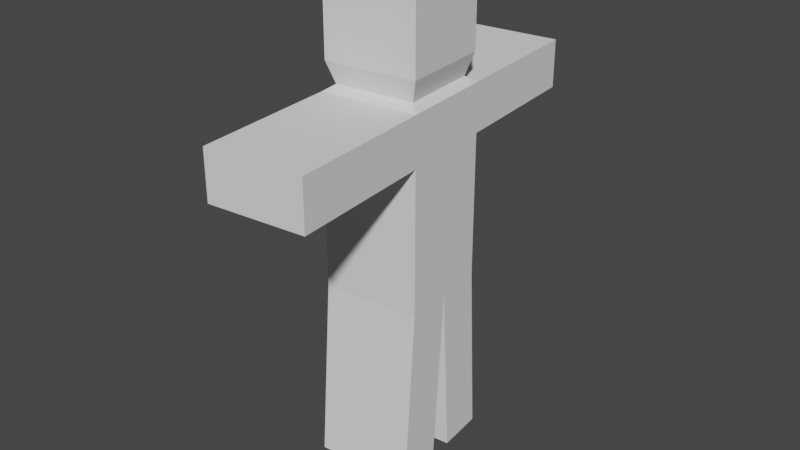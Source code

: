 # Source: RagDoll.blend  (saved by Blender 2.92.15; exported with 4.5.12 LTS)
import bpy
from mathutils import Matrix  # noqa: F401  (used for matrix-valued properties, if any)

bpy.ops.wm.read_factory_settings(use_empty=True)
scene = bpy.context.scene
scene.name = 'Scene'

# ---- collections
col_collection = bpy.data.collections.new('Collection'); scene.collection.children.link(col_collection)

# ---- world
world_world = bpy.data.worlds.new('World'); scene.world = world_world
world_world.use_nodes = True; world_world.node_tree.nodes.clear()
_N = world_world.node_tree.nodes; _L = world_world.node_tree.links
n0 = _N.new('ShaderNodeOutputWorld'); n0.name = 'World Output'; n0.location = (300, 300)
n1 = _N.new('ShaderNodeBackground'); n1.name = 'Background'; n1.location = (10, 300)
n1.inputs[0].default_value = (0.05088, 0.05088, 0.05088, 1.0)
_L.new(n1.outputs[0], n0.inputs[0])
n0.is_active_output = True
world_world.color = (0.05088, 0.05088, 0.05088)
world_world.use_sun_shadow = False
world_world.sun_shadow_jitter_overblur = 0.0

# ---- meshes
me_cube_001 = bpy.data.meshes.new('Cube.001')
me_cube_001.from_pydata([(-1.0, -1.0, -2.967), (-1.0, -1.0, 1.0), (-1.0, 1.0, -2.967), (-1.0, 1.0, 1.0), (1.0, -1.0, -2.967), (1.0, -1.0, 1.0), (1.0, 1.0, -2.967), (1.0, 1.0, 1.0), (-1.0, 0.0, -2.967), (-1.0, -1.0, 0.0), (-1.0, 0.0, 1.0), (-1.0, 1.0, 0.0), (0.0, 1.0, -2.967), (0.0, 1.0, 1.0), (1.0, 1.0, 0.0), (1.0, 0.0, -2.967), (1.0, 0.0, 1.0), (1.0, -1.0, 0.0), (0.0, -1.0, -2.967), (0.0, -1.0, 1.0), (-0.8184, 0.0, 1.123), (0.0, 0.0, -2.967), (0.0, -1.0, 0.0), (1.0, 0.0, 0.0), (0.0, 1.0, 0.0), (-1.0, 0.0, 0.0), (-1.0, -4.0, 0.0), (-1.0, -4.0, 1.0), (0.0, 4.0, 1.0), (1.0, 4.0, 1.0), (0.0, -4.0, 1.0), (-1.0, 4.0, 1.0), (-1.0, 4.0, 0.0), (1.0, 4.0, 0.0), (1.0, -4.0, 1.0), (1.0, -4.0, 0.0), (0.0, -4.0, 0.0), (0.0, 4.0, 0.0), (0.0, 1.237, -6.647), (-1.0, 1.237, -6.647), (1.0, 0.2368, -6.647), (1.0, 1.237, -6.647), (-1.0, 0.2368, -6.647), (0.0, 0.2368, -6.647), (-1.0, -0.3027, -6.647), (-1.0, -1.303, -6.647), (0.0, -1.303, -6.647), (1.0, -1.303, -6.647), (1.0, -0.3027, -6.647), (0.0, -0.3027, -6.647), (-0.8184, 0.8184, 1.123), (0.0, 0.8184, 1.123), (0.8184, 0.8184, 1.123), (0.8184, 0.0, 1.123), (0.8184, -0.8184, 1.123), (0.0, -0.8184, 1.123), (-0.8184, -0.8184, 1.123), (-0.9523, 2.436e-09, 1.571), (-0.9523, 0.9523, 1.571), (0.0, 0.9523, 1.571), (0.9523, 0.9523, 1.571), (0.9523, 2.436e-09, 1.571), (0.9523, -0.9523, 1.571), (0.0, -0.9523, 1.571), (-0.9523, -0.9523, 1.571), (-0.9523, 2.436e-09, 3.05), (-0.9523, 0.9523, 3.05), (0.0, 0.9523, 3.05), (0.9523, 0.9523, 3.05), (0.9523, 2.436e-09, 3.05), (0.9523, -0.9523, 3.05), (0.0, -0.9523, 3.05), (-0.9523, -0.9523, 3.05)], [], [(25, 10, 3, 11), (32, 31, 28, 29, 33, 37), (23, 16, 5, 17), (22, 17, 35, 36), (15, 21, 43, 40), (3, 10, 20, 50), (13, 3, 50, 51), (53, 52, 60, 61), (16, 7, 52, 53), (38, 41, 40, 43, 42, 39), (0, 8, 44, 45), (6, 15, 40, 41), (18, 22, 9, 0), (4, 17, 22, 18), (14, 24, 37, 33), (15, 23, 17, 4), (6, 14, 23, 15), (14, 7, 16, 23), (12, 24, 14, 6), (2, 11, 24, 12), (35, 34, 30, 27, 26, 36), (8, 25, 11, 2), (0, 9, 25, 8), (9, 1, 10, 25), (13, 7, 29, 28), (5, 19, 30, 34), (3, 13, 28, 31), (24, 11, 32, 37), (17, 5, 34, 35), (19, 1, 27, 30), (1, 9, 26, 27), (7, 14, 33, 29), (9, 22, 36, 26), (11, 3, 31, 32), (2, 12, 38, 39), (12, 6, 41, 38), (8, 2, 39, 42), (21, 8, 42, 43), (49, 48, 47, 46, 45, 44), (18, 0, 45, 46), (21, 15, 48, 49), (4, 18, 46, 47), (8, 21, 49, 44), (15, 4, 47, 48), (1, 19, 55, 56), (7, 13, 51, 52), (10, 1, 56, 20), (19, 5, 54, 55), (5, 16, 53, 54), (60, 59, 67, 68), (20, 56, 64, 57), (54, 53, 61, 62), (50, 20, 57, 58), (55, 54, 62, 63), (51, 50, 58, 59), (56, 55, 63, 64), (52, 51, 59, 60), (67, 66, 65, 72, 71, 70, 69, 68), (61, 60, 68, 69), (57, 64, 72, 65), (62, 61, 69, 70), (58, 57, 65, 66), (63, 62, 70, 71), (59, 58, 66, 67), (64, 63, 71, 72)])
_uv = me_cube_001.uv_layers.new(name='UVMap')
_uv.uv.foreach_set('vector', [0.5, 0.125, 0.625, 0.125, 0.625, 0.25, 0.5, 0.25, 0.5, 0.25, 0.625, 0.25, 0.625, 0.375, 0.625, 0.5, 0.5, 0.5, 0.5, 0.375, 0.5, 0.625, 0.625, 0.625, 0.625, 0.75, 0.5, 0.75, 0.5, 0.875, 0.5, 0.75, 0.5, 0.75, 0.5, 0.875, 0.375, 0.625, 0.25, 0.625, 0.25, 0.625, 0.375, 0.625, 0.625, 0.25, 0.625, 0.125, 0.625, 0.125, 0.625, 0.25, 0.75, 0.5, 0.875, 0.5, 0.875, 0.5, 0.75, 0.5, 0.625, 0.625, 0.625, 0.5, 0.625, 0.5, 0.625, 0.625, 0.625, 0.625, 0.625, 0.5, 0.625, 0.5, 0.625, 0.625, 0.25, 0.5, 0.375, 0.5, 0.375, 0.625, 0.25, 0.625, 0.125, 0.625, 0.125, 0.5, 0.375, 0.0, 0.375, 0.125, 0.375, 0.125, 0.375, 0.0, 0.375, 0.5, 0.375, 0.625, 0.375, 0.625, 0.375, 0.5, 0.375, 0.875, 0.5, 0.875, 0.5, 1.0, 0.375, 1.0, 0.375, 0.75, 0.5, 0.75, 0.5, 0.875, 0.375, 0.875, 0.5, 0.5, 0.5, 0.375, 0.5, 0.375, 0.5, 0.5, 0.375, 0.625, 0.5, 0.625, 0.5, 0.75, 0.375, 0.75, 0.375, 0.5, 0.5, 0.5, 0.5, 0.625, 0.375, 0.625, 0.5, 0.5, 0.625, 0.5, 0.625, 0.625, 0.5, 0.625, 0.375, 0.375, 0.5, 0.375, 0.5, 0.5, 0.375, 0.5, 0.375, 0.25, 0.5, 0.25, 0.5, 0.375, 0.375, 0.375, 0.5, 0.75, 0.625, 0.75, 0.625, 0.875, 0.625, 1.0, 0.5, 1.0, 0.5, 0.875, 0.375, 0.125, 0.5, 0.125, 0.5, 0.25, 0.375, 0.25, 0.375, 0.0, 0.5, 0.0, 0.5, 0.125, 0.375, 0.125, 0.5, 0.0, 0.625, 0.0, 0.625, 0.125, 0.5, 0.125, 0.75, 0.5, 0.625, 0.5, 0.625, 0.5, 0.75, 0.5, 0.625, 0.75, 0.75, 0.75, 0.75, 0.75, 0.625, 0.75, 0.875, 0.5, 0.75, 0.5, 0.75, 0.5, 0.875, 0.5, 0.5, 0.375, 0.5, 0.25, 0.5, 0.25, 0.5, 0.375, 0.5, 0.75, 0.625, 0.75, 0.625, 0.75, 0.5, 0.75, 0.75, 0.75, 0.875, 0.75, 0.875, 0.75, 0.75, 0.75, 0.625, 0.0, 0.5, 0.0, 0.5, 0.0, 0.625, 0.0, 0.625, 0.5, 0.5, 0.5, 0.5, 0.5, 0.625, 0.5, 0.5, 1.0, 0.5, 0.875, 0.5, 0.875, 0.5, 1.0, 0.5, 0.25, 0.625, 0.25, 0.625, 0.25, 0.5, 0.25, 0.375, 0.25, 0.375, 0.375, 0.375, 0.375, 0.375, 0.25, 0.375, 0.375, 0.375, 0.5, 0.375, 0.5, 0.375, 0.375, 0.375, 0.125, 0.375, 0.25, 0.375, 0.25, 0.375, 0.125, 0.25, 0.625, 0.125, 0.625, 0.125, 0.625, 0.25, 0.625, 0.25, 0.625, 0.375, 0.625, 0.375, 0.75, 0.25, 0.75, 0.125, 0.75, 0.125, 0.625, 0.375, 0.875, 0.375, 1.0, 0.375, 1.0, 0.375, 0.875, 0.25, 0.625, 0.375, 0.625, 0.375, 0.625, 0.25, 0.625, 0.375, 0.75, 0.375, 0.875, 0.375, 0.875, 0.375, 0.75, 0.125, 0.625, 0.25, 0.625, 0.25, 0.625, 0.125, 0.625, 0.375, 0.625, 0.375, 0.75, 0.375, 0.75, 0.375, 0.625, 0.875, 0.75, 0.75, 0.75, 0.75, 0.75, 0.875, 0.75, 0.625, 0.5, 0.75, 0.5, 0.75, 0.5, 0.625, 0.5, 0.625, 0.125, 0.625, 0.0, 0.625, 0.0, 0.625, 0.125, 0.75, 0.75, 0.625, 0.75, 0.625, 0.75, 0.75, 0.75, 0.625, 0.75, 0.625, 0.625, 0.625, 0.625, 0.625, 0.75, 0.625, 0.5, 0.75, 0.5, 0.75, 0.5, 0.625, 0.5, 0.625, 0.125, 0.625, 0.0, 0.625, 0.0, 0.625, 0.125, 0.625, 0.75, 0.625, 0.625, 0.625, 0.625, 0.625, 0.75, 0.625, 0.25, 0.625, 0.125, 0.625, 0.125, 0.625, 0.25, 0.75, 0.75, 0.625, 0.75, 0.625, 0.75, 0.75, 0.75, 0.75, 0.5, 0.875, 0.5, 0.875, 0.5, 0.75, 0.5, 0.875, 0.75, 0.75, 0.75, 0.75, 0.75, 0.875, 0.75, 0.625, 0.5, 0.75, 0.5, 0.75, 0.5, 0.625, 0.5, 0.75, 0.5, 0.875, 0.5, 0.875, 0.625, 0.875, 0.75, 0.75, 0.75, 0.625, 0.75, 0.625, 0.625, 0.625, 0.5, 0.625, 0.625, 0.625, 0.5, 0.625, 0.5, 0.625, 0.625, 0.625, 0.125, 0.625, 0.0, 0.625, 0.0, 0.625, 0.125, 0.625, 0.75, 0.625, 0.625, 0.625, 0.625, 0.625, 0.75, 0.625, 0.25, 0.625, 0.125, 0.625, 0.125, 0.625, 0.25, 0.75, 0.75, 0.625, 0.75, 0.625, 0.75, 0.75, 0.75, 0.75, 0.5, 0.875, 0.5, 0.875, 0.5, 0.75, 0.5, 0.875, 0.75, 0.75, 0.75, 0.75, 0.75, 0.875, 0.75])
me_cube_001.use_remesh_preserve_volume = False
me_cube_001.use_remesh_preserve_attributes = False
me_cube_001.use_mirror_vertex_groups = False
me_cube_001.update()
arm_armature_007 = bpy.data.armatures.new('Armature.007')  # bones are not reproduced

# ---- objects
ob_ragdoll = bpy.data.objects.new('RagDoll', me_cube_001)
ob_armature_007 = bpy.data.objects.new('Armature.007', arm_armature_007)

# ---- transforms, parenting, visibility, modifiers, constraints
ob_ragdoll.parent = ob_armature_007
ob_ragdoll.matrix_parent_inverse = Matrix(((0.3851, -0.0, 0.0, -0.01532), (0.0, -0.385, -0.005627, -0.009919), (-0.0, 0.005627, -0.385, -0.1958), (-0.0, 0.0, 0.0, 1.0)))
ob_ragdoll.location = (0.01692, 0.0008259, 0.0)
ob_ragdoll.rotation_euler = (0.0, -0.0, 0.08886)
ob_ragdoll.lineart.crease_threshold = 0.0
_vg = ob_ragdoll.vertex_groups.new(name='Bone')
for _i, _w in zip([0, 2, 8, 15, 21, 42], [0.1532, 0.1979, 0.7961, 0.0818, 0.9996, 0.002789]): _vg.add([_i], _w, 'REPLACE')
_vg = ob_ragdoll.vertex_groups.new(name='Bone.001')
for _i, _w in zip([3, 7, 10, 11, 13, 14, 16, 20, 23, 24, 25, 28, 29, 31, 32, 33, 37, 50, 51, 52, 53, 57, 58, 59, 60, 61, 66, 67, 68], [0.8138, 0.6731, 0.08704, 0.6933, 0.9177, 0.1128, 0.09038, 0.06454, 0.001541, 0.07111, 0.107, 0.9905, 0.9764, 0.9811, 0.9711, 0.9586, 0.9705, 0.6139, 0.5253, 0.4061, 0.08794, 0.01312, 0.205, 0.1938, 0.1811, 0.05519, 0.03176, 0.0611, 0.04002]): _vg.add([_i], _w, 'REPLACE')
_vg = ob_ragdoll.vertex_groups.new(name='Bone.005')
for _i, _w in zip([3, 7, 11, 13, 14, 16, 23, 24, 33, 37, 50, 51, 52, 53, 54, 59, 60, 61, 62, 67, 68], [0.03427, 0.1993, 0.1646, 0.03484, 0.75, 0.1689, 0.1353, 0.8985, 0.01912, 0.002664, 0.035, 0.2646, 0.2867, 0.2594, 0.03528, 0.0922, 0.126, 0.09655, 0.01204, 0.007755, 0.01077]): _vg.add([_i], _w, 'REPLACE')
_vg = ob_ragdoll.vertex_groups.new(name='Bone.002')
for _i, _w in zip([1, 5, 9, 16, 17, 19, 22, 23, 26, 27, 30, 34, 35, 36, 53, 54, 55, 56, 61, 62, 63, 64, 70], [0.1365, 0.7496, 0.02948, 0.1168, 0.6709, 0.8788, 0.06529, 0.118, 0.9645, 0.9632, 0.9887, 0.977, 0.9709, 0.9783, 0.09107, 0.4633, 0.4804, 0.1196, 0.06181, 0.1766, 0.1327, 0.04837, 0.02885]): _vg.add([_i], _w, 'REPLACE')
_vg = ob_ragdoll.vertex_groups.new(name='Bone.006')
for _i, _w in zip([1, 5, 9, 10, 16, 17, 19, 20, 22, 23, 25, 26, 27, 53, 54, 55, 56, 62, 63, 64], [0.6884, 0.08532, 0.837, 0.06427, 0.005677, 0.1796, 0.03591, 0.04404, 0.904, 0.01271, 0.1266, 0.01125, 0.008854, 0.01888, 0.1622, 0.02834, 0.3284, 0.06251, 0.01215, 0.09148]): _vg.add([_i], _w, 'REPLACE')
_vg = ob_ragdoll.vertex_groups.new(name='Bone.003')
for _i, _w in zip([2, 6, 8, 12, 38, 39, 40, 41, 42, 43], [0.7349, 0.1322, 0.08971, 0.923, 0.9965, 0.99, 0.9649, 0.9663, 0.9691, 0.9894]): _vg.add([_i], _w, 'REPLACE')
_vg = ob_ragdoll.vertex_groups.new(name='Bone.004')
for _i, _w in zip([0, 4, 8, 18, 44, 45, 46, 47, 48, 49], [0.7987, 0.1804, 0.09546, 0.9489, 0.9757, 0.9825, 0.9687, 0.9598, 0.9486, 0.9947]): _vg.add([_i], _w, 'REPLACE')
_vg = ob_ragdoll.vertex_groups.new(name='Bone.007')
for _i, _w in zip([5, 7, 9, 10, 11, 14, 16, 17, 20, 23, 25, 52, 53, 54, 60, 61, 62], [0.03736, 0.02835, 0.06648, 0.08044, 0.07919, 0.08077, 0.4292, 0.08501, 0.02012, 0.6373, 0.6447, 0.0602, 0.2489, 0.0542, 0.01177, 0.07925, 0.01392]): _vg.add([_i], _w, 'REPLACE')
_vg = ob_ragdoll.vertex_groups.new(name='Bone.008')
for _i, _w in zip([1, 3, 10, 19, 20, 25, 50, 54, 55, 56, 57, 58, 63, 64], [0.08899, 0.02928, 0.6353, 0.02456, 0.6135, 0.04853, 0.08953, 0.008881, 0.2615, 0.296, 0.1011, 0.03418, 0.07331, 0.08952]): _vg.add([_i], _w, 'REPLACE')
_vg = ob_ragdoll.vertex_groups.new(name='Bone.010')
for _i, _w in zip([4, 15, 18, 47], [0.637, 0.04398, 0.008638, 0.005099]): _vg.add([_i], _w, 'REPLACE')
_vg = ob_ragdoll.vertex_groups.new(name='Bone.009')
for _i, _w in zip([1, 3, 5, 7, 10, 13, 16, 19, 20, 50, 51, 52, 53, 54, 55, 56, 57, 58, 59, 60, 61, 62, 63, 64, 65, 66, 67, 68, 69, 70, 71, 72], [0.06144, 0.07234, 0.07772, 0.06825, 0.1061, 0.0108, 0.1549, 0.01738, 0.2184, 0.2254, 0.1864, 0.2145, 0.2671, 0.2276, 0.2035, 0.2264, 0.8365, 0.7156, 0.6901, 0.6332, 0.6772, 0.6627, 0.7473, 0.7556, 0.9587, 0.9299, 0.8933, 0.8966, 0.9183, 0.9059, 0.9415, 0.94]): _vg.add([_i], _w, 'REPLACE')
_vg = ob_ragdoll.vertex_groups.new(name='Bone.011')
for _i, _w in zip([4, 6, 12, 15, 23, 40, 41, 48], [0.1448, 0.8319, 0.05277, 0.829, 0.003974, 0.008236, 0.01092, 0.01802]): _vg.add([_i], _w, 'REPLACE')
_m = ob_ragdoll.modifiers.new('Armature', 'ARMATURE')
_m = ob_ragdoll.modifiers.new('Armature.001', 'ARMATURE')
_m.object = ob_armature_007
ob_armature_007.location = (0.03978, -0.01833, -0.5087)
ob_armature_007.rotation_euler = (-3.127, -0.0, 0.0)
ob_armature_007.scale = (2.597, 2.597, 2.597)
ob_armature_007.show_in_front = True
ob_armature_007.lineart.crease_threshold = 0.0

# ---- collection membership
col_collection.objects.link(ob_ragdoll)
col_collection.objects.link(ob_armature_007)

# ---- scene / render settings (as saved in the file)
scene.frame_start = 1; scene.frame_end = 250; scene.frame_set(1)
scene.render.engine = 'BLENDER_EEVEE_NEXT'
scene.cycles.use_denoising = False
scene.cycles.samples = 128
scene.cycles.sampling_pattern = 'TABULATED_SOBOL'
scene.cycles.use_adaptive_sampling = False
scene.cycles.use_light_tree = False
scene.view_settings.view_transform = 'Filmic'
bpy.context.view_layer.update()

# ---- added for rendering (the .blend has no active camera and no usable light): camera, sun
cam_auto = bpy.data.cameras.new('AutoCamera')
cam_auto.lens = 50.0
cam_auto.sensor_width = 36.0
cam_auto.clip_end = 1000.0
ob_auto_camera = bpy.data.objects.new('AutoCamera', cam_auto)
scene.collection.objects.link(ob_auto_camera)
ob_auto_camera.location = (12.0131, -14.4179, 7.82891)
ob_auto_camera.rotation_euler = (1.09748, -7.21219e-08, 0.694738)
scene.camera = ob_auto_camera
light_auto_sun = bpy.data.lights.new('AutoSun', 'SUN')
light_auto_sun.energy = 3.0
light_auto_sun.angle = 0.0523599
ob_auto_sun = bpy.data.objects.new('AutoSun', light_auto_sun)
scene.collection.objects.link(ob_auto_sun)
ob_auto_sun.rotation_euler = (0.872665, 0.174533, 0.523599)
bpy.context.view_layer.update()

